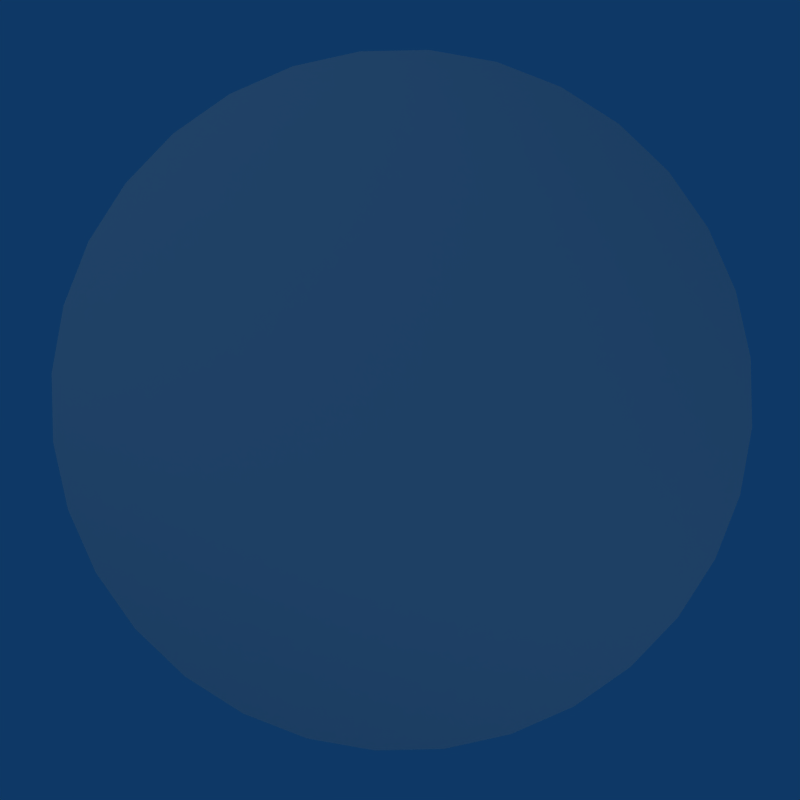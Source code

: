 # Source: pseudo-clock.blend  (saved by Blender 2.49.2; exported with 4.5.12 LTS)
import bpy
from mathutils import Matrix  # noqa: F401  (used for matrix-valued properties, if any)

bpy.ops.wm.read_factory_settings(use_empty=True)
scene = bpy.context.scene
scene.name = 'Scene'

# ---- collections
col_collection_1 = bpy.data.collections.new('Collection 1'); scene.collection.children.link(col_collection_1)

# ---- materials (node trees are filled in below, after node groups)
mat_clock = bpy.data.materials.new('clock')
mat_clock.alpha_threshold = 0.0
mat_clock.preview_render_type = 'FLAT'
mat_clock.specular_color = (0.8506, 0.9868, 0.0)
mat_clock.roughness = 0.5
mat_clock.specular_intensity = 0.0
mat_clock.line_color = (0.0, 0.0, 0.0, 1.0)

# ---- material node trees

# ---- world
world_world = bpy.data.worlds.new('World'); scene.world = world_world
world_world.color = (0.05656, 0.2208, 0.4)
world_world.use_sun_shadow = False
world_world.sun_shadow_jitter_overblur = 0.0
world_world.cycles.sampling_method = 'MANUAL'
world_world.cycles.sample_map_resolution = 256

# ---- cameras
cam_camera_001 = bpy.data.cameras.new('Camera.001')
cam_camera_001.passepartout_alpha = 0.2
cam_camera_001.clip_end = 100.0
cam_camera_001.lens = 35.0
cam_camera_001.show_passepartout = False
cam_camera_001.show_safe_areas = True
cam_camera_001.dof.focus_distance = 0.0
cam_camera_001.dof.aperture_fstop = 128.0
cam_camera = bpy.data.cameras.new('Camera')
cam_camera.passepartout_alpha = 0.2
cam_camera.clip_end = 100.0
cam_camera.lens = 35.0
cam_camera.ortho_scale = 7.314
cam_camera.show_passepartout = False
cam_camera.show_safe_areas = True
cam_camera.dof.focus_distance = 0.0
cam_camera.dof.aperture_fstop = 128.0

# ---- lights
light_lamp_001 = bpy.data.lights.new('Lamp.001', 'SPOT')
light_lamp_001.transmission_factor = 0.0
light_lamp_001.energy = 100.0
light_lamp_001.shadow_buffer_clip_start = 0.5
light_lamp_001.shadow_soft_size = 1.0
light_lamp_001.shadow_maximum_resolution = 0.006
light_lamp_001.use_absolute_resolution = True
light_lamp_001.cycles.use_multiple_importance_sampling = False
light_lamp = bpy.data.lights.new('Lamp', 'SPOT')
light_lamp.transmission_factor = 0.0
light_lamp.energy = 100.0
light_lamp.shadow_buffer_clip_start = 0.5
light_lamp.shadow_soft_size = 1.0
light_lamp.shadow_maximum_resolution = 0.006
light_lamp.use_absolute_resolution = True
light_lamp.cycles.use_multiple_importance_sampling = False
light_spot = bpy.data.lights.new('Spot', 'POINT')
light_spot.transmission_factor = 0.0
light_spot.cutoff_distance = 30.0
light_spot.energy = 100.0
light_spot.shadow_buffer_clip_start = 1.001
light_spot.shadow_soft_size = 1.0
light_spot.shadow_maximum_resolution = 0.006
light_spot.use_absolute_resolution = True
light_spot.cycles.use_multiple_importance_sampling = False

# ---- meshes
me_cylinder = bpy.data.meshes.new('Cylinder')
me_cylinder.from_pydata([(0.7071, 0.7071, -1.0), (0.8315, 0.5556, -1.0), (0.9239, 0.3827, -1.0), (0.9808, 0.1951, -1.0), (1.0, 7.55e-08, -1.0), (0.9808, -0.1951, -1.0), (0.9239, -0.3827, -1.0), (0.8315, -0.5556, -1.0), (0.7071, -0.7071, -1.0), (0.5556, -0.8315, -1.0), (0.3827, -0.9239, -1.0), (0.1951, -0.9808, -1.0), (-3.258e-07, -1.0, -1.0), (-0.1951, -0.9808, -1.0), (-0.3827, -0.9239, -1.0), (-0.5556, -0.8315, -1.0), (-0.7071, -0.7071, -1.0), (-0.8315, -0.5556, -1.0), (-0.9239, -0.3827, -1.0), (-0.9808, -0.1951, -1.0), (-1.0, 9.656e-07, -1.0), (-0.9808, 0.1951, -1.0), (-0.9239, 0.3827, -1.0), (-0.8315, 0.5556, -1.0), (-0.7071, 0.7071, -1.0), (-0.5556, 0.8315, -1.0), (-0.3827, 0.9239, -1.0), (-0.1951, 0.9808, -1.0), (1.605e-06, 1.0, -1.0), (0.1951, 0.9808, -1.0), (0.3827, 0.9239, -1.0), (0.5556, 0.8315, -1.0), (0.7071, 0.7071, 1.0), (0.8315, 0.5556, 1.0), (0.9239, 0.3827, 1.0), (0.9808, 0.1951, 1.0), (1.0, -2.245e-06, 1.0), (0.9808, -0.1951, 1.0), (0.9239, -0.3827, 1.0), (0.8315, -0.5556, 1.0), (0.7071, -0.7071, 1.0), (0.5556, -0.8315, 1.0), (0.3827, -0.9239, 1.0), (0.1951, -0.9808, 1.0), (9.298e-07, -1.0, 1.0), (-0.1951, -0.9808, 1.0), (-0.3827, -0.9239, 1.0), (-0.5556, -0.8315, 1.0), (-0.7071, -0.7071, 1.0), (-0.8315, -0.5556, 1.0), (-0.9239, -0.3827, 1.0), (-0.9808, -0.1951, 1.0), (-1.0, -4.105e-06, 1.0), (-0.9808, 0.1951, 1.0), (-0.9239, 0.3827, 1.0), (-0.8315, 0.5556, 1.0), (-0.7071, 0.7071, 1.0), (-0.5556, 0.8315, 1.0), (-0.3827, 0.9239, 1.0), (-0.1951, 0.9808, 1.0), (-7.28e-06, 1.0, 1.0), (0.1951, 0.9808, 1.0), (0.3827, 0.9239, 1.0), (0.5556, 0.8315, 1.0), (0.0, 0.0, -1.0), (0.0, 0.0, 1.0)], [], [(64, 0, 1), (65, 33, 32), (64, 1, 2), (65, 34, 33), (64, 2, 3), (65, 35, 34), (64, 3, 4), (65, 36, 35), (64, 4, 5), (65, 37, 36), (64, 5, 6), (65, 38, 37), (64, 6, 7), (65, 39, 38), (64, 7, 8), (65, 40, 39), (64, 8, 9), (65, 41, 40), (64, 9, 10), (65, 42, 41), (64, 10, 11), (65, 43, 42), (64, 11, 12), (65, 44, 43), (64, 12, 13), (65, 45, 44), (64, 13, 14), (65, 46, 45), (64, 14, 15), (65, 47, 46), (64, 15, 16), (65, 48, 47), (64, 16, 17), (65, 49, 48), (64, 17, 18), (65, 50, 49), (64, 18, 19), (65, 51, 50), (64, 19, 20), (65, 52, 51), (64, 20, 21), (65, 53, 52), (64, 21, 22), (65, 54, 53), (64, 22, 23), (65, 55, 54), (64, 23, 24), (65, 56, 55), (64, 24, 25), (65, 57, 56), (64, 25, 26), (65, 58, 57), (64, 26, 27), (65, 59, 58), (64, 27, 28), (65, 60, 59), (64, 28, 29), (65, 61, 60), (64, 29, 30), (65, 62, 61), (64, 30, 31), (65, 63, 62), (31, 0, 64), (65, 32, 63), (0, 32, 33, 1), (1, 33, 34, 2), (2, 34, 35, 3), (3, 35, 36, 4), (4, 36, 37, 5), (5, 37, 38, 6), (6, 38, 39, 7), (7, 39, 40, 8), (8, 40, 41, 9), (9, 41, 42, 10), (10, 42, 43, 11), (11, 43, 44, 12), (12, 44, 45, 13), (13, 45, 46, 14), (14, 46, 47, 15), (15, 47, 48, 16), (16, 48, 49, 17), (17, 49, 50, 18), (18, 50, 51, 19), (19, 51, 52, 20), (20, 52, 53, 21), (21, 53, 54, 22), (22, 54, 55, 23), (23, 55, 56, 24), (24, 56, 57, 25), (25, 57, 58, 26), (26, 58, 59, 27), (27, 59, 60, 28), (28, 60, 61, 29), (29, 61, 62, 30), (30, 62, 63, 31), (32, 0, 31, 63)])
_uv = me_cylinder.uv_layers.new(name='UVTex')
_uv.uv.foreach_set('vector', [0.0, 0.0, 1.0, 0.0, 1.0, 1.0, 0.5, 0.5, 0.8187, 0.8884, 0.7368, 0.9431, 0.0, 0.0, 1.0, 0.0, 1.0, 1.0, 0.5, 0.5, 0.8884, 0.8187, 0.8187, 0.8884, 0.0, 0.0, 1.0, 0.0, 1.0, 1.0, 0.5, 0.5, 0.9431, 0.7368, 0.8884, 0.8187, 0.0, 0.0, 1.0, 0.0, 1.0, 1.0, 0.5, 0.5, 0.9808, 0.6458, 0.9431, 0.7368, 0.0, 0.0, 1.0, 0.0, 1.0, 1.0, 0.5, 0.5, 1.0, 0.5492, 0.9808, 0.6458, 0.0, 0.0, 1.0, 0.0, 1.0, 1.0, 0.5, 0.5, 1.0, 0.4508, 1.0, 0.5492, 0.0, 0.0, 1.0, 0.0, 1.0, 1.0, 0.5, 0.5, 0.9808, 0.3542, 1.0, 0.4508, 0.0, 0.0, 1.0, 0.0, 1.0, 1.0, 0.5, 0.5, 0.9431, 0.2632, 0.9808, 0.3542, 0.0, 0.0, 1.0, 0.0, 1.0, 1.0, 0.5, 0.5, 0.8884, 0.1813, 0.9431, 0.2632, 0.0, 0.0, 1.0, 0.0, 1.0, 1.0, 0.5, 0.5, 0.8187, 0.1116, 0.8884, 0.1813, 0.0, 0.0, 1.0, 0.0, 1.0, 1.0, 0.5, 0.5, 0.7368, 0.05691, 0.8187, 0.1116, 0.0, 0.0, 1.0, 0.0, 1.0, 1.0, 0.5, 0.5, 0.6458, 0.01921, 0.7368, 0.05691, 0.0, 0.0, 1.0, 0.0, 1.0, 1.0, 0.5, 0.5, 0.5492, 2.995e-08, 0.6458, 0.01921, 0.0, 0.0, 1.0, 0.0, 1.0, 1.0, 0.5, 0.5, 0.4508, 0.0, 0.5492, 2.995e-08, 0.0, 0.0, 1.0, 0.0, 1.0, 1.0, 0.5, 0.5, 0.3542, 0.01921, 0.4508, 0.0, 0.0, 0.0, 1.0, 0.0, 1.0, 1.0, 0.5, 0.5, 0.2632, 0.05691, 0.3542, 0.01921, 0.0, 0.0, 1.0, 0.0, 1.0, 1.0, 0.5, 0.5, 0.1813, 0.1116, 0.2632, 0.05691, 0.0, 0.0, 1.0, 0.0, 1.0, 1.0, 0.5, 0.5, 0.1116, 0.1813, 0.1813, 0.1116, 0.0, 0.0, 1.0, 0.0, 1.0, 1.0, 0.5, 0.5, 0.05691, 0.2632, 0.1116, 0.1813, 0.0, 0.0, 1.0, 0.0, 1.0, 1.0, 0.5, 0.5, 0.01922, 0.3542, 0.05691, 0.2632, 0.0, 0.0, 1.0, 0.0, 1.0, 1.0, 0.5, 0.5, 5.39e-07, 0.4508, 0.01922, 0.3542, 0.0, 0.0, 1.0, 0.0, 1.0, 1.0, 0.5, 0.5, 0.0, 0.5492, 5.39e-07, 0.4508, 0.0, 0.0, 1.0, 0.0, 1.0, 1.0, 0.5, 0.5, 0.01921, 0.6458, 0.0, 0.5492, 0.0, 0.0, 1.0, 0.0, 1.0, 1.0, 0.5, 0.5, 0.0569, 0.7368, 0.01921, 0.6458, 0.0, 0.0, 1.0, 0.0, 1.0, 1.0, 0.5, 0.5, 0.1116, 0.8187, 0.0569, 0.7368, 0.0, 0.0, 1.0, 0.0, 1.0, 1.0, 0.5, 0.5, 0.1813, 0.8884, 0.1116, 0.8187, 0.0, 0.0, 1.0, 0.0, 1.0, 1.0, 0.5, 0.5, 0.2632, 0.9431, 0.1813, 0.8884, 0.0, 0.0, 1.0, 0.0, 1.0, 1.0, 0.5, 0.5, 0.3542, 0.9808, 0.2632, 0.9431, 0.0, 0.0, 1.0, 0.0, 1.0, 1.0, 0.5, 0.5, 0.4508, 1.0, 0.3542, 0.9808, 0.0, 0.0, 1.0, 0.0, 1.0, 1.0, 0.5, 0.5, 0.5492, 1.0, 0.4508, 1.0, 0.0, 0.0, 1.0, 0.0, 1.0, 1.0, 0.5, 0.5, 0.6458, 0.9808, 0.5492, 1.0, 0.0, 0.0, 1.0, 0.0, 1.0, 1.0, 0.5, 0.5, 0.7368, 0.9431, 0.6458, 0.9808, 0.0, 0.0, 1.0, 0.0, 1.0, 1.0, 0.0, 1.0, 0.0, 0.0, 1.0, 0.0, 1.0, 1.0, 0.0, 1.0, 0.0, 0.0, 1.0, 0.0, 1.0, 1.0, 0.0, 1.0, 0.0, 0.0, 1.0, 0.0, 1.0, 1.0, 0.0, 1.0, 0.0, 0.0, 1.0, 0.0, 1.0, 1.0, 0.0, 1.0, 0.0, 0.0, 1.0, 0.0, 1.0, 1.0, 0.0, 1.0, 0.0, 0.0, 1.0, 0.0, 1.0, 1.0, 0.0, 1.0, 0.0, 0.0, 1.0, 0.0, 1.0, 1.0, 0.0, 1.0, 0.0, 0.0, 1.0, 0.0, 1.0, 1.0, 0.0, 1.0, 0.0, 0.0, 1.0, 0.0, 1.0, 1.0, 0.0, 1.0, 0.0, 0.0, 1.0, 0.0, 1.0, 1.0, 0.0, 1.0, 0.0, 0.0, 1.0, 0.0, 1.0, 1.0, 0.0, 1.0, 0.0, 0.0, 1.0, 0.0, 1.0, 1.0, 0.0, 1.0, 0.0, 0.0, 1.0, 0.0, 1.0, 1.0, 0.0, 1.0, 0.0, 0.0, 1.0, 0.0, 1.0, 1.0, 0.0, 1.0, 0.0, 0.0, 1.0, 0.0, 1.0, 1.0, 0.0, 1.0, 0.0, 0.0, 1.0, 0.0, 1.0, 1.0, 0.0, 1.0, 0.0, 0.0, 1.0, 0.0, 1.0, 1.0, 0.0, 1.0, 0.0, 0.0, 1.0, 0.0, 1.0, 1.0, 0.0, 1.0, 0.0, 0.0, 1.0, 0.0, 1.0, 1.0, 0.0, 1.0, 0.0, 0.0, 1.0, 0.0, 1.0, 1.0, 0.0, 1.0, 0.0, 0.0, 1.0, 0.0, 1.0, 1.0, 0.0, 1.0, 0.0, 0.0, 1.0, 0.0, 1.0, 1.0, 0.0, 1.0, 0.0, 0.0, 1.0, 0.0, 1.0, 1.0, 0.0, 1.0, 0.0, 0.0, 1.0, 0.0, 1.0, 1.0, 0.0, 1.0, 0.0, 0.0, 1.0, 0.0, 1.0, 1.0, 0.0, 1.0, 0.0, 0.0, 1.0, 0.0, 1.0, 1.0, 0.0, 1.0, 0.0, 0.0, 1.0, 0.0, 1.0, 1.0, 0.0, 1.0, 0.0, 0.0, 1.0, 0.0, 1.0, 1.0, 0.0, 1.0, 0.0, 0.0, 1.0, 0.0, 1.0, 1.0, 0.0, 1.0, 0.0, 0.0, 1.0, 0.0, 1.0, 1.0, 0.0, 1.0, 0.0, 0.0, 1.0, 0.0, 1.0, 1.0, 0.0, 1.0])
me_cylinder.materials.append(mat_clock)
me_cylinder.use_remesh_preserve_volume = False
me_cylinder.use_remesh_preserve_attributes = False
me_cylinder.use_mirror_vertex_groups = False
me_cylinder.update()

# ---- objects
ob_lamp_002 = bpy.data.objects.new('Lamp.002', light_lamp_001)
ob_lamp_001 = bpy.data.objects.new('Lamp.001', light_lamp)
ob_camera_001 = bpy.data.objects.new('Camera.001', cam_camera_001)
ob_cylinder = bpy.data.objects.new('Cylinder', me_cylinder)
ob_lamp = bpy.data.objects.new('Lamp', light_spot)
ob_camera = bpy.data.objects.new('Camera', cam_camera)

# ---- transforms, parenting, visibility, modifiers, constraints
ob_lamp_002.location = (-2.944, -4.357, 3.281)
ob_lamp_002.rotation_euler = (1.003, 1.872e-16, -0.4294)
ob_lamp_002.lock_rotations_4d = False
ob_lamp_002.empty_display_type = 'ARROWS'
ob_lamp_002.lineart.crease_threshold = 0.0
ob_lamp_001.location = (2.298, -5.569, -2.863)
ob_lamp_001.rotation_euler = (2.162, 1.844e-16, 0.3355)
ob_lamp_001.lock_rotations_4d = False
ob_lamp_001.empty_display_type = 'ARROWS'
ob_lamp_001.lineart.crease_threshold = 0.0
ob_camera_001.location = (-0.00534, -2.3, 0.0)
ob_camera_001.rotation_euler = (1.571, 2.22e-16, 2.22e-16)
ob_camera_001.lock_rotations_4d = False
ob_camera_001.empty_display_type = 'ARROWS'
ob_camera_001.lineart.crease_threshold = 0.0
ob_cylinder.location = (0.0, 0.0, 0.0)
ob_cylinder.rotation_euler = (1.571, -0.1196, -3.363e-09)
ob_cylinder.scale = (1.0, 1.0, 0.08617)
ob_cylinder.lock_rotations_4d = False
ob_cylinder.empty_display_type = 'ARROWS'
ob_cylinder.lineart.crease_threshold = 0.0
ob_lamp.location = (4.076, 1.005, 5.904)
ob_lamp.rotation_euler = (0.6503, 0.05522, 1.866)
ob_lamp.lock_rotations_4d = False
ob_lamp.empty_display_type = 'ARROWS'
ob_lamp.color = (0.0, 0.0, 0.0, 0.0)
ob_lamp.lineart.crease_threshold = 0.0
ob_camera.location = (7.481, -6.508, 5.344)
ob_camera.rotation_euler = (1.109, 0.01082, 0.8149)
ob_camera.lock_rotations_4d = False
ob_camera.empty_display_type = 'ARROWS'
ob_camera.color = (0.0, 0.0, 0.0, 0.0)
ob_camera.display_type = 'WIRE'
ob_camera.lineart.crease_threshold = 0.0

# ---- collection membership
col_collection_1.objects.link(ob_lamp_002)
col_collection_1.objects.link(ob_lamp_001)
col_collection_1.objects.link(ob_camera_001)
col_collection_1.objects.link(ob_cylinder)
col_collection_1.objects.link(ob_lamp)
col_collection_1.objects.link(ob_camera)

# ---- scene / render settings (as saved in the file)
scene.camera = ob_camera_001
scene.frame_start = 1; scene.frame_end = 39; scene.frame_set(3)
scene.render.engine = 'BLENDER_EEVEE_NEXT'
scene.render.image_settings.compression = 90
scene.render.resolution_x = 212
scene.render.resolution_y = 212
scene.render.pixel_aspect_x = 100.0
scene.render.pixel_aspect_y = 100.0
scene.render.fps = 25
scene.render.dither_intensity = 0.0
scene.render.use_compositing = False
scene.render.use_sequencer = False
scene.render.bake_margin = 2
scene.render.bake_bias = 0.0
scene.render.use_stamp_time = False
scene.render.use_stamp_date = False
scene.render.use_stamp_frame = False
scene.render.use_stamp_camera = False
scene.render.use_stamp_scene = False
scene.render.use_stamp_filename = False
scene.render.use_stamp_render_time = False
scene.render.stamp_font_size = 0
scene.cycles.use_denoising = False
scene.cycles.samples = 10
scene.cycles.sampling_pattern = 'TABULATED_SOBOL'
scene.cycles.light_sampling_threshold = 0.0
scene.cycles.use_adaptive_sampling = False
scene.cycles.use_light_tree = False
scene.cycles.blur_glossy = 0.0
scene.cycles.volume_bounces = 1
scene.cycles.pixel_filter_type = 'GAUSSIAN'
scene.cycles.sample_clamp_indirect = 0.0
scene.view_settings.view_transform = 'Raw'
bpy.context.view_layer.update()
